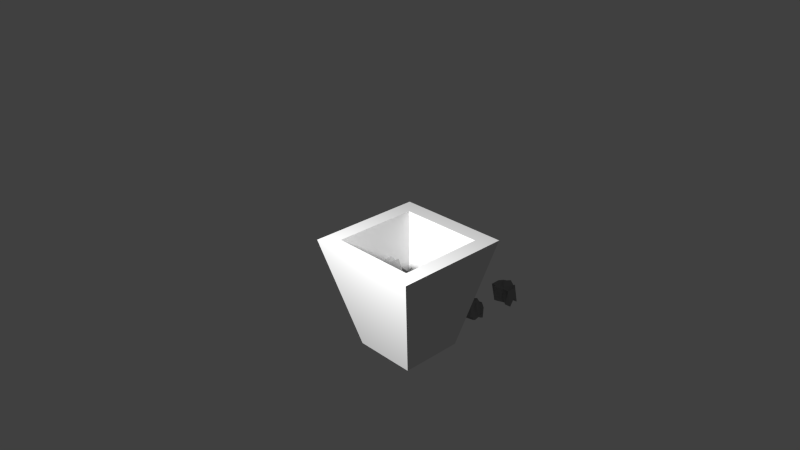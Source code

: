 # Source: corbeille_pleine.blend  (saved by Blender 2.68.0; exported with 4.5.12 LTS)
import bpy
from mathutils import Matrix  # noqa: F401  (used for matrix-valued properties, if any)

bpy.ops.wm.read_factory_settings(use_empty=True)
scene = bpy.context.scene
scene.name = 'Scene'

# ---- collections
col_collection_1 = bpy.data.collections.new('Collection 1'); scene.collection.children.link(col_collection_1)

# ---- materials (node trees are filled in below, after node groups)
mat_material_002 = bpy.data.materials.new('Material.002')
mat_material_002.alpha_threshold = 0.0
mat_material_002.use_transparent_shadow = False
mat_material_002.diffuse_color = (0.3032, 0.3032, 0.3032, 1.0)
mat_material_002.roughness = 0.5
mat_material_002.line_color = (0.0, 0.0, 0.0, 1.0)
mat_material_001 = bpy.data.materials.new('Material.001')
mat_material_001.alpha_threshold = 0.0
mat_material_001.use_transparent_shadow = False
mat_material_001.roughness = 0.5
mat_material_001.line_color = (0.0, 0.0, 0.0, 1.0)

# ---- material node trees

# ---- world
world_world = bpy.data.worlds.new('World'); scene.world = world_world
world_world.color = (0.05088, 0.05088, 0.05088)
world_world.use_sun_shadow = False
world_world.sun_shadow_jitter_overblur = 0.0
world_world.cycles.sampling_method = 'MANUAL'
world_world.cycles.sample_map_resolution = 256

# ---- cameras
cam_camera = bpy.data.cameras.new('Camera')
cam_camera.clip_end = 100.0
cam_camera.lens = 35.0
cam_camera.sensor_width = 32.0
cam_camera.sensor_height = 18.0
cam_camera.ortho_scale = 7.314
cam_camera.dof.focus_distance = 0.0
cam_camera.dof.aperture_fstop = 128.0

# ---- lights
light_lamp = bpy.data.lights.new('Lamp', 'POINT')
light_lamp.transmission_factor = 0.0
light_lamp.cutoff_distance = 30.0
light_lamp.energy = 100.0
light_lamp.shadow_buffer_clip_start = 1.001
light_lamp.shadow_soft_size = 0.1
light_lamp.shadow_maximum_resolution = 0.006
light_lamp.use_absolute_resolution = True
light_lamp.cycles.use_multiple_importance_sampling = False

# ---- meshes
me_cube_013 = bpy.data.meshes.new('Cube.013')
me_cube_013.from_pydata([(0.03668, 0.2352, 0.03202), (-0.008541, 0.261, 0.06968), (-0.01738, 0.3066, 0.05865), (0.003985, 0.2753, 0.0158), (0.07798, 0.247, 0.03995), (0.06121, 0.258, 0.08988), (0.06348, 0.3111, 0.06362), (0.07297, 0.2998, 0.02625), (0.05773, 0.3039, 0.06691), (-0.005386, 0.2862, 0.05485), (0.07781, 0.2804, 0.02099), (0.04299, 0.2695, 0.02413), (-0.01162, 0.2731, 0.06643), (0.0822, 0.2435, 0.02594), (0.06416, 0.276, 0.0836), (0.03789, 0.2489, 0.0152), (0.07101, 0.2447, 0.07409), (0.01921, 0.2532, 0.05429), (0.06785, 0.317, 0.04059), (0.006906, 0.3018, 0.04811), (-0.00831, 0.2879, 0.03118), (0.06302, 0.3036, 0.03946), (0.07027, 0.2616, 0.06626), (-0.006661, 0.2501, 0.04868), (0.005772, 0.2284, 0.03405), (0.07749, 0.3024, 0.00801), (0.01068, 0.2772, 0.02954), (0.07826, 0.2847, 0.01618), (0.07991, 0.247, 0.03368), (0.007254, 0.2476, 0.02739), (0.08064, 0.2301, 0.04151), (-0.002985, 0.2959, 0.01259), (-0.001104, 0.2737, 0.05315), (0.08165, 0.2559, 0.02018), (0.06088, 0.2875, 0.09038), (0.01976, 0.261, 0.02171), (-0.007204, 0.2626, 0.04292), (0.07608, 0.2685, 0.06899), (0.008259, 0.2619, 0.02374), (0.07414, 0.2713, 0.03834), (-0.2053, 0.5052, 0.03945), (-0.1959, 0.5603, 0.007844), (-0.1496, 0.571, 0.00346), (-0.1608, 0.5153, 0.01012), (-0.1996, 0.506, 0.08273), (-0.2099, 0.5587, 0.07915), (-0.1508, 0.5561, 0.08321), (-0.1457, 0.5162, 0.0825), (-0.1585, 0.5576, 0.07735), (-0.167, 0.5564, 0.01125), (-0.1613, 0.5026, 0.08321), (-0.1711, 0.5102, 0.04874), (-0.1835, 0.563, 0.005895), (-0.1971, 0.4912, 0.08321), (-0.1911, 0.5596, 0.08321), (-0.1859, 0.4955, 0.03888), (-0.2157, 0.537, 0.08321), (-0.1977, 0.5364, 0.03009), (-0.1359, 0.537, 0.08321), (-0.1505, 0.5535, 0.02388), (-0.1554, 0.537, 0.00346), (-0.1475, 0.5319, 0.07635), (-0.1971, 0.537, 0.08321), (-0.1971, 0.537, 0.00346), (-0.2111, 0.5123, 0.009093), (-0.1359, 0.5, 0.08321), (-0.1651, 0.5264, 0.01988), (-0.1554, 0.5, 0.08321), (-0.1971, 0.5, 0.08321), (-0.191, 0.5137, 0.01183), (-0.2157, 0.5, 0.08321), (-0.1406, 0.5224, 0.00565), (-0.1778, 0.5488, 0.0132), (-0.1833, 0.4912, 0.08321), (-0.1833, 0.571, 0.08321), (-0.1769, 0.5107, 0.02457), (-0.1833, 0.537, 0.00346), (-0.1922, 0.5406, 0.0904), (-0.1765, 0.5159, 0.01406), (-0.1768, 0.5153, 0.08218), (0.03223, 0.4177, 0.03945), (0.04154, 0.4728, 0.007844), (0.08784, 0.4835, 0.00346), (0.07667, 0.4278, 0.01012), (0.03787, 0.4185, 0.08273), (0.02759, 0.4712, 0.07915), (0.08665, 0.4686, 0.08321), (0.09175, 0.4287, 0.0825), (0.07894, 0.4701, 0.07735), (0.07051, 0.4689, 0.01125), (0.07614, 0.4151, 0.08321), (0.06639, 0.4227, 0.04874), (0.05399, 0.4755, 0.005895), (0.04043, 0.4037, 0.08321), (0.04639, 0.4721, 0.08321), (0.05161, 0.408, 0.03888), (0.0218, 0.4495, 0.08321), (0.03981, 0.4489, 0.03009), (0.1015, 0.4495, 0.08321), (0.08702, 0.466, 0.02388), (0.0821, 0.4495, 0.00346), (0.09002, 0.4445, 0.07635), (0.04043, 0.4495, 0.08321), (0.04043, 0.4495, 0.00346), (0.02638, 0.4248, 0.009093), (0.1015, 0.4125, 0.08321), (0.07237, 0.4389, 0.01988), (0.0821, 0.4125, 0.08321), (0.04043, 0.4125, 0.08321), (0.04653, 0.4262, 0.01183), (0.0218, 0.4125, 0.08321), (0.09692, 0.4349, 0.00565), (0.05968, 0.4614, 0.0132), (0.05416, 0.4037, 0.08321), (0.05416, 0.4835, 0.08321), (0.06054, 0.4232, 0.02457), (0.05416, 0.4495, 0.00346), (0.04526, 0.4531, 0.0904), (0.06102, 0.4284, 0.01406), (0.06073, 0.4278, 0.08218), (-0.1184, -0.009617, 0.248), (-0.113, 0.05431, 0.2514), (-0.07183, 0.06992, 0.2329), (-0.0896, 0.01955, 0.2125), (-0.09477, -0.03293, 0.2764), (-0.09524, 0.01122, 0.3072), (-0.04181, 0.01236, 0.2816), (-0.04527, -0.01933, 0.2571), (-0.05082, 0.0162, 0.2818), (-0.08664, 0.05195, 0.2384), (-0.06139, -0.03234, 0.2574), (-0.08324, -0.00754, 0.2417), (-0.1023, 0.05883, 0.2458), (-0.09516, -0.04507, 0.2675), (-0.07673, 0.01138, 0.3019), (-0.1033, -0.01539, 0.2335), (-0.1028, -0.009389, 0.3009), (-0.1096, 0.02198, 0.2549), (-0.03231, -0.001798, 0.2644), (-0.06723, 0.04396, 0.2382), (-0.08345, 0.04162, 0.2171), (-0.04639, -0.003157, 0.2621), (-0.08634, -0.007615, 0.2924), (-0.1203, 0.03765, 0.2362), (-0.1351, 0.01289, 0.2332), (-0.03944, -0.03206, 0.2443), (-0.08711, 0.02269, 0.2274), (-0.05663, -0.03392, 0.2532), (-0.09347, -0.03788, 0.2723), (-0.1158, 0.01437, 0.2266), (-0.1099, -0.03966, 0.2808), (-0.07222, 0.02985, 0.204), (-0.09685, 0.04362, 0.2407), (-0.08303, -0.04376, 0.2613), (-0.06767, 0.02145, 0.3045), (-0.09859, 0.006057, 0.2276), (-0.1082, 0.03896, 0.2299), (-0.07832, -0.008297, 0.2972), (-0.1016, 0.01629, 0.2228), (-0.07302, -0.0229, 0.2706), (-0.02337, -0.02786, 0.2104), (0.02978, -0.06124, 0.1966), (0.02254, -0.1083, 0.1988), (-0.02441, -0.07742, 0.1884), (-0.0351, -0.02583, 0.2524), (0.01671, -0.03544, 0.2633), (-0.009329, -0.08816, 0.2707), (-0.04665, -0.07903, 0.2589), (-0.003606, -0.08262, 0.2649), (0.01437, -0.08595, 0.2009), (-0.05295, -0.05978, 0.2546), (-0.03425, -0.05944, 0.2231), (0.0279, -0.07399, 0.1965), (-0.0494, -0.02292, 0.2488), (0.009246, -0.05232, 0.2688), (-0.03934, -0.0424, 0.2084), (-0.0014, -0.0218, 0.2606), (0.003832, -0.04741, 0.2109), (-0.03204, -0.0952, 0.2663), (0.002393, -0.09792, 0.2133), (-0.005524, -0.09118, 0.1887), (-0.0305, -0.08401, 0.2574), (-0.008559, -0.03895, 0.2619), (0.01049, -0.05283, 0.1857), (-0.007515, -0.03025, 0.183), (-0.06505, -0.08225, 0.2556), (-0.01517, -0.07565, 0.2006), (-0.05758, -0.06435, 0.2543), (-0.04157, -0.026, 0.2513), (-0.0147, -0.04881, 0.1874), (-0.03441, -0.008846, 0.2499), (-0.02475, -0.09934, 0.1877), (0.0113, -0.07299, 0.1998), (-0.05468, -0.03555, 0.2497), (0.01644, -0.06346, 0.2726), (-0.02576, -0.05845, 0.1998), (0.005213, -0.06546, 0.1867), (-0.008923, -0.0434, 0.2701), (-0.01883, -0.06253, 0.1912), (-0.03553, -0.0502, 0.2561), (0.1101, 0.006863, 0.2048), (0.06532, -0.03839, 0.1963), (0.02143, -0.02231, 0.2058), (0.05896, 0.01815, 0.1909), (0.1208, 0.01655, 0.246), (0.103, -0.03279, 0.2581), (0.05815, 0.002627, 0.2737), (0.07249, 0.03788, 0.2608), (0.06154, -0.003856, 0.2672), (0.04503, -0.01866, 0.2043), (0.09171, 0.0405, 0.2536), (0.08359, 0.02316, 0.2224), (0.05331, -0.03408, 0.1981), (0.1258, 0.03014, 0.242), (0.08896, -0.02241, 0.2662), (0.09886, 0.02539, 0.2052), (0.1194, -0.01756, 0.2533), (0.08596, -0.01608, 0.2083), (0.05509, 0.02641, 0.2705), (0.03766, -0.005039, 0.2185), (0.04199, 0.002267, 0.1932), (0.06429, 0.02305, 0.2601), (0.1043, -0.007285, 0.2573), (0.07557, -0.02071, 0.1842), (0.1005, -0.007294, 0.1781), (0.07247, 0.05665, 0.2582), (0.06074, 0.008338, 0.2026), (0.08814, 0.04593, 0.254), (0.1217, 0.02296, 0.245), (0.08464, 0.003162, 0.1854), (0.1367, 0.01269, 0.2409), (0.03768, 0.02273, 0.1935), (0.05802, -0.01811, 0.2012), (0.1148, 0.03771, 0.245), (0.07735, -0.02746, 0.2717), (0.07933, 0.01545, 0.1991), (0.06451, -0.01314, 0.1872), (0.1014, -0.006354, 0.2662), (0.07273, 0.009725, 0.1913), (0.09783, 0.02152, 0.2535), (0.04327, 0.05466, 0.2001), (-0.02015, 0.06012, 0.1914), (-0.03648, 0.103, 0.2043), (0.01879, 0.1019, 0.1898), (0.0572, 0.04946, 0.2411), (0.008033, 0.03006, 0.2513), (0.005731, 0.08572, 0.2714), (0.04196, 0.09867, 0.2599), (0.003049, 0.0795, 0.2644), (-0.01838, 0.0876, 0.2018), (0.0565, 0.08638, 0.2517), (0.03831, 0.08389, 0.2201), (-0.02468, 0.07187, 0.1941), (0.07086, 0.05472, 0.2377), (0.00673, 0.04678, 0.2607), (0.05005, 0.07515, 0.2022), (0.03026, 0.0279, 0.2465), (0.01011, 0.05789, 0.2036), (0.02187, 0.1037, 0.2699), (-0.01292, 0.1008, 0.2171), (-0.004328, 0.1043, 0.1921), (0.02537, 0.09537, 0.2587), (0.0283, 0.04561, 0.2519), (5.599e-05, 0.06476, 0.1799), (0.02651, 0.05498, 0.1731), (0.05626, 0.111, 0.2584), (0.01237, 0.09327, 0.2008), (0.05831, 0.09256, 0.2527), (0.06269, 0.05298, 0.2404), (0.02409, 0.0732, 0.1819), (0.06465, 0.03527, 0.2349), (0.008442, 0.1208, 0.1939), (-0.009505, 0.07836, 0.198), (0.06941, 0.06777, 0.2417), (-0.00469, 0.05189, 0.2665), (0.02988, 0.08404, 0.1967), (-0.001388, 0.0778, 0.1839), (0.02699, 0.04775, 0.261), (0.02131, 0.08599, 0.1889), (0.04602, 0.06948, 0.2502), (-0.03388, 0.03827, 0.1188), (-0.0973, 0.04373, 0.1101), (-0.1136, 0.08665, 0.123), (-0.05836, 0.08553, 0.1084), (-0.01995, 0.03307, 0.1598), (-0.06912, 0.01366, 0.1699), (-0.07142, 0.06933, 0.1901), (-0.03519, 0.08228, 0.1786), (-0.0741, 0.06311, 0.183), (-0.09553, 0.07121, 0.1205), (-0.02065, 0.06998, 0.1704), (-0.03884, 0.0675, 0.1387), (-0.1018, 0.05548, 0.1128), (-0.006292, 0.03833, 0.1564), (-0.07042, 0.03039, 0.1794), (-0.02709, 0.05875, 0.1209), (-0.04689, 0.01151, 0.1651), (-0.06704, 0.0415, 0.1222), (-0.05528, 0.08728, 0.1886), (-0.09007, 0.08445, 0.1358), (-0.08148, 0.08795, 0.1108), (-0.05178, 0.07898, 0.1774), (-0.04885, 0.02921, 0.1706), (-0.07709, 0.04837, 0.09854), (-0.05064, 0.03859, 0.09181), (-0.02089, 0.09465, 0.1771), (-0.06478, 0.07688, 0.1195), (-0.01884, 0.07617, 0.1713), (-0.01446, 0.03658, 0.1591), (-0.05306, 0.05681, 0.1006), (-0.0125, 0.01888, 0.1536), (-0.06871, 0.1044, 0.1126), (-0.08665, 0.06196, 0.1167), (-0.007736, 0.05137, 0.1604), (-0.08184, 0.0355, 0.1852), (-0.04727, 0.06765, 0.1153), (-0.07854, 0.06141, 0.1026), (-0.05016, 0.03136, 0.1797), (-0.05584, 0.0696, 0.1076), (-0.03112, 0.05308, 0.1689), (-0.0436, -0.03418, 0.1239), (-0.03428, 0.02097, 0.09232), (0.01202, 0.03163, 0.08794), (0.0008465, -0.02405, 0.0946), (-0.03795, -0.03331, 0.1672), (-0.04824, 0.0194, 0.1636), (0.01082, 0.01673, 0.1677), (0.01593, -0.0231, 0.167), (0.003115, 0.01826, 0.1618), (-0.005316, 0.01708, 0.09573), (0.0003113, -0.03671, 0.1677), (-0.00944, -0.02917, 0.1332), (-0.02184, 0.0237, 0.09038), (-0.03539, -0.04812, 0.1677), (-0.02943, 0.02022, 0.1677), (-0.02422, -0.04389, 0.1234), (-0.05403, -0.002317, 0.1677), (-0.03602, -0.002916, 0.1146), (0.02572, -0.002317, 0.1677), (0.0112, 0.01415, 0.1084), (0.006274, -0.002317, 0.08794), (0.01419, -0.007392, 0.1608), (-0.03539, -0.002317, 0.1677), (-0.03539, -0.002317, 0.08794), (-0.04945, -0.02705, 0.09357), (0.02572, -0.03933, 0.1677), (-0.003457, -0.01293, 0.1044), (0.006274, -0.03933, 0.1677), (-0.03539, -0.03933, 0.1677), (-0.02929, -0.02569, 0.09631), (-0.05403, -0.03933, 0.1677), (0.0211, -0.0169, 0.09013), (-0.01614, 0.009504, 0.09768), (-0.02167, -0.04812, 0.1677), (-0.02167, 0.03163, 0.1677), (-0.01528, -0.02864, 0.109), (-0.02167, -0.002317, 0.08794), (-0.03057, 0.001281, 0.1749), (-0.0148, -0.02348, 0.09854), (-0.01509, -0.02408, 0.1667), (0.02147, 0.01413, 0.1003), (0.03078, 0.06928, 0.06867), (0.07708, 0.07993, 0.06429), (0.06591, 0.02426, 0.07094), (0.02711, 0.015, 0.1436), (0.01683, 0.0677, 0.14), (0.07589, 0.06504, 0.144), (0.08099, 0.0252, 0.1433), (0.06818, 0.06657, 0.1382), (0.05975, 0.06539, 0.07208), (0.06538, 0.0116, 0.144), (0.05562, 0.01914, 0.1096), (0.04323, 0.072, 0.06673), (0.02967, 0.0001887, 0.144), (0.03563, 0.06852, 0.144), (0.04085, 0.004417, 0.09971), (0.01104, 0.04599, 0.144), (0.02905, 0.04539, 0.09092), (0.09078, 0.04599, 0.144), (0.07626, 0.06246, 0.08471), (0.07134, 0.04599, 0.06429), (0.07926, 0.04091, 0.1372), (0.02967, 0.04599, 0.144), (0.02967, 0.04599, 0.06429), (0.01562, 0.02126, 0.06992), (0.09078, 0.008977, 0.144), (0.06161, 0.03538, 0.08071), (0.07134, 0.008977, 0.144), (0.02967, 0.008977, 0.144), (0.03577, 0.02262, 0.07265), (0.01104, 0.008977, 0.144), (0.08616, 0.0314, 0.06648), (0.04892, 0.05781, 0.07403), (0.0434, 0.0001887, 0.144), (0.0434, 0.07993, 0.144), (0.04978, 0.01967, 0.0854), (0.0434, 0.04599, 0.06429), (0.0345, 0.04959, 0.1512), (0.05026, 0.02482, 0.07489), (0.04997, 0.02422, 0.143), (-0.07176, -0.08469, 0.08303), (-0.06244, -0.02954, 0.05142), (-0.01614, -0.01889, 0.04704), (-0.02731, -0.07456, 0.05369), (-0.06611, -0.08382, 0.1263), (-0.07639, -0.03112, 0.1227), (-0.01733, -0.03378, 0.1268), (-0.01223, -0.07362, 0.1261), (-0.02504, -0.03225, 0.1209), (-0.03347, -0.03343, 0.05483), (-0.02785, -0.08722, 0.1268), (-0.0376, -0.07968, 0.09232), (-0.04999, -0.02682, 0.04947), (-0.06355, -0.09863, 0.1268), (-0.05759, -0.0303, 0.1268), (-0.05237, -0.0944, 0.08246), (-0.08218, -0.05283, 0.1268), (-0.06417, -0.05343, 0.07367), (-0.002438, -0.05283, 0.1268), (-0.01696, -0.03636, 0.06746), (-0.02188, -0.05283, 0.04704), (-0.01396, -0.05791, 0.1199), (-0.06355, -0.05283, 0.1268), (-0.06355, -0.05283, 0.04704), (-0.0776, -0.07757, 0.05267), (-0.002438, -0.08984, 0.1268), (-0.03161, -0.06345, 0.06346), (-0.02188, -0.08984, 0.1268), (-0.06355, -0.08984, 0.1268), (-0.05745, -0.0762, 0.0554), (-0.08218, -0.08984, 0.1268), (-0.007058, -0.06742, 0.04923), (-0.0443, -0.04101, 0.05678), (-0.04983, -0.09863, 0.1268), (-0.04983, -0.01889, 0.1268), (-0.04344, -0.07916, 0.06814), (-0.04983, -0.05283, 0.04704), (-0.05872, -0.04923, 0.134), (-0.04296, -0.074, 0.05763), (-0.04325, -0.0746, 0.1258), (-0.05205, 0.0161, 0.09741), (-0.04273, 0.07125, 0.0658), (0.003569, 0.08191, 0.06141), (-0.007602, 0.02623, 0.06807), (-0.0464, 0.01697, 0.1407), (-0.05668, 0.06968, 0.1371), (0.002376, 0.06701, 0.1412), (0.007477, 0.02717, 0.1405), (-0.005333, 0.06854, 0.1353), (-0.01376, 0.06736, 0.06921), (-0.008137, 0.01357, 0.1412), (-0.01789, 0.02111, 0.1067), (-0.03029, 0.07398, 0.06385), (-0.04384, 0.002162, 0.1412), (-0.03788, 0.0705, 0.1412), (-0.03267, 0.00639, 0.09684), (-0.06248, 0.04796, 0.1412), (-0.04446, 0.04736, 0.08804), (0.01727, 0.04796, 0.1412), (0.00275, 0.06443, 0.08184), (-0.002175, 0.04796, 0.06141), (0.005745, 0.04289, 0.1343), (-0.04384, 0.04796, 0.1412), (-0.04384, 0.04796, 0.06141), (-0.0579, 0.02323, 0.06705), (0.01727, 0.01095, 0.1412), (-0.01191, 0.03735, 0.07784), (-0.002175, 0.01095, 0.1412), (-0.04384, 0.01095, 0.1412), (-0.03774, 0.02459, 0.06978), (-0.06248, 0.01095, 0.1412), (0.01265, 0.03337, 0.0636), (-0.02459, 0.05978, 0.07116), (-0.03012, 0.002162, 0.1412), (-0.03012, 0.08191, 0.1412), (-0.02373, 0.02164, 0.08252), (-0.03012, 0.04796, 0.06141), (-0.03902, 0.05156, 0.1484), (-0.02325, 0.0268, 0.07201), (-0.02354, 0.02619, 0.1401), (0.02018, -0.06603, 0.07134), (0.0295, -0.01088, 0.03973), (0.0758, -0.0002252, 0.03535), (0.06463, -0.0559, 0.042), (0.02583, -0.06516, 0.1146), (0.01554, -0.01245, 0.111), (0.0746, -0.01512, 0.1151), (0.07971, -0.05496, 0.1144), (0.06689, -0.01359, 0.1092), (0.05846, -0.01477, 0.04314), (0.06409, -0.06856, 0.1151), (0.05434, -0.06102, 0.08063), (0.04194, -0.008156, 0.03778), (0.02839, -0.07997, 0.1151), (0.03435, -0.01164, 0.1151), (0.03956, -0.07574, 0.07077), (0.009753, -0.03417, 0.1151), (0.02776, -0.03477, 0.06198), (0.0895, -0.03417, 0.1151), (0.07498, -0.0177, 0.05577), (0.07005, -0.03417, 0.03535), (0.07797, -0.03925, 0.1082), (0.02839, -0.03417, 0.1151), (0.02839, -0.03417, 0.03535), (0.01433, -0.0589, 0.04098), (0.0895, -0.07118, 0.1151), (0.06032, -0.04478, 0.05177), (0.07005, -0.07118, 0.1151), (0.02839, -0.07118, 0.1151), (0.03449, -0.05754, 0.04371), (0.009753, -0.07118, 0.1151), (0.08488, -0.04876, 0.03754), (0.04764, -0.02235, 0.04509), (0.04211, -0.07997, 0.1151), (0.04211, -0.0002252, 0.1151), (0.0485, -0.06049, 0.05646), (0.04211, -0.03417, 0.03535), (0.03321, -0.03057, 0.1223), (0.04898, -0.05534, 0.04594), (0.04869, -0.05594, 0.1141), (-0.1149, -0.1149, 0.0), (-0.1149, 0.1149, 0.0), (0.1149, 0.1149, 0.0), (0.1149, -0.1149, 0.0), (-0.2131, -0.2131, 0.4096), (-0.2131, 0.2131, 0.4096), (0.2131, 0.2131, 0.4096), (0.2131, -0.2131, 0.4096), (-0.1569, -0.1569, 0.4096), (-0.1569, 0.1569, 0.4096), (0.1569, 0.1569, 0.4096), (0.1569, -0.1569, 0.4096), (-0.09137, -0.09137, 0.0212), (-0.09137, 0.09137, 0.0212), (0.09137, 0.09137, 0.0212), (0.09137, -0.09137, 0.0212), (-0.1149, -0.1149, 0.0), (-0.1149, 0.1149, 0.0), (0.1149, 0.1149, 0.0), (0.1149, -0.1149, 0.0)], [], [(16, 5, 1, 17), (8, 6, 2, 9), (25, 7, 3, 31), (13, 4, 0, 15), (20, 9, 2, 19), (22, 14, 5, 16), (34, 8, 9, 32), (7, 10, 11, 3), (36, 32, 9, 20), (18, 6, 8, 21), (33, 13, 15, 35), (37, 34, 14, 22), (5, 14, 12, 1), (17, 1, 12, 23), (30, 16, 17, 24), (6, 18, 19, 2), (26, 20, 19, 31), (28, 22, 16, 30), (38, 36, 20, 26), (25, 18, 21, 27), (39, 37, 22, 28), (24, 17, 23, 29), (18, 25, 31, 19), (4, 30, 24, 0), (11, 26, 31, 3), (13, 28, 30, 4), (35, 38, 26, 11), (7, 25, 27, 10), (33, 39, 28, 13), (0, 24, 29, 15), (14, 34, 32, 12), (23, 12, 32, 36), (10, 33, 35, 11), (21, 8, 34, 37), (29, 23, 36, 38), (27, 21, 37, 39), (15, 29, 38, 35), (10, 27, 39, 33), (56, 45, 41, 57), (48, 46, 42, 49), (65, 47, 43, 71), (53, 44, 40, 55), (60, 49, 42, 59), (62, 54, 45, 56), (74, 48, 49, 72), (47, 50, 51, 43), (76, 72, 49, 60), (58, 46, 48, 61), (73, 53, 55, 75), (77, 74, 54, 62), (45, 54, 52, 41), (57, 41, 52, 63), (70, 56, 57, 64), (46, 58, 59, 42), (66, 60, 59, 71), (68, 62, 56, 70), (78, 76, 60, 66), (65, 58, 61, 67), (79, 77, 62, 68), (64, 57, 63, 69), (58, 65, 71, 59), (44, 70, 64, 40), (51, 66, 71, 43), (53, 68, 70, 44), (75, 78, 66, 51), (47, 65, 67, 50), (73, 79, 68, 53), (40, 64, 69, 55), (54, 74, 72, 52), (63, 52, 72, 76), (50, 73, 75, 51), (61, 48, 74, 77), (69, 63, 76, 78), (67, 61, 77, 79), (55, 69, 78, 75), (50, 67, 79, 73), (96, 85, 81, 97), (88, 86, 82, 89), (105, 87, 83, 111), (93, 84, 80, 95), (100, 89, 82, 99), (102, 94, 85, 96), (114, 88, 89, 112), (87, 90, 91, 83), (116, 112, 89, 100), (98, 86, 88, 101), (113, 93, 95, 115), (117, 114, 94, 102), (85, 94, 92, 81), (97, 81, 92, 103), (110, 96, 97, 104), (86, 98, 99, 82), (106, 100, 99, 111), (108, 102, 96, 110), (118, 116, 100, 106), (105, 98, 101, 107), (119, 117, 102, 108), (104, 97, 103, 109), (98, 105, 111, 99), (84, 110, 104, 80), (91, 106, 111, 83), (93, 108, 110, 84), (115, 118, 106, 91), (87, 105, 107, 90), (113, 119, 108, 93), (80, 104, 109, 95), (94, 114, 112, 92), (103, 92, 112, 116), (90, 113, 115, 91), (101, 88, 114, 117), (109, 103, 116, 118), (107, 101, 117, 119), (95, 109, 118, 115), (90, 107, 119, 113), (136, 125, 121, 137), (128, 126, 122, 129), (145, 127, 123, 151), (133, 124, 120, 135), (140, 129, 122, 139), (142, 134, 125, 136), (154, 128, 129, 152), (127, 130, 131, 123), (156, 152, 129, 140), (138, 126, 128, 141), (153, 133, 135, 155), (157, 154, 134, 142), (125, 134, 132, 121), (137, 121, 132, 143), (150, 136, 137, 144), (126, 138, 139, 122), (146, 140, 139, 151), (148, 142, 136, 150), (158, 156, 140, 146), (145, 138, 141, 147), (159, 157, 142, 148), (144, 137, 143, 149), (138, 145, 151, 139), (124, 150, 144, 120), (131, 146, 151, 123), (133, 148, 150, 124), (155, 158, 146, 131), (127, 145, 147, 130), (153, 159, 148, 133), (120, 144, 149, 135), (134, 154, 152, 132), (143, 132, 152, 156), (130, 153, 155, 131), (141, 128, 154, 157), (149, 143, 156, 158), (147, 141, 157, 159), (135, 149, 158, 155), (130, 147, 159, 153), (176, 165, 161, 177), (168, 166, 162, 169), (185, 167, 163, 191), (173, 164, 160, 175), (180, 169, 162, 179), (182, 174, 165, 176), (194, 168, 169, 192), (167, 170, 171, 163), (196, 192, 169, 180), (178, 166, 168, 181), (193, 173, 175, 195), (197, 194, 174, 182), (165, 174, 172, 161), (177, 161, 172, 183), (190, 176, 177, 184), (166, 178, 179, 162), (186, 180, 179, 191), (188, 182, 176, 190), (198, 196, 180, 186), (185, 178, 181, 187), (199, 197, 182, 188), (184, 177, 183, 189), (178, 185, 191, 179), (164, 190, 184, 160), (171, 186, 191, 163), (173, 188, 190, 164), (195, 198, 186, 171), (167, 185, 187, 170), (193, 199, 188, 173), (160, 184, 189, 175), (174, 194, 192, 172), (183, 172, 192, 196), (170, 193, 195, 171), (181, 168, 194, 197), (189, 183, 196, 198), (187, 181, 197, 199), (175, 189, 198, 195), (170, 187, 199, 193), (216, 205, 201, 217), (208, 206, 202, 209), (225, 207, 203, 231), (213, 204, 200, 215), (220, 209, 202, 219), (222, 214, 205, 216), (234, 208, 209, 232), (207, 210, 211, 203), (236, 232, 209, 220), (218, 206, 208, 221), (233, 213, 215, 235), (237, 234, 214, 222), (205, 214, 212, 201), (217, 201, 212, 223), (230, 216, 217, 224), (206, 218, 219, 202), (226, 220, 219, 231), (228, 222, 216, 230), (238, 236, 220, 226), (225, 218, 221, 227), (239, 237, 222, 228), (224, 217, 223, 229), (218, 225, 231, 219), (204, 230, 224, 200), (211, 226, 231, 203), (213, 228, 230, 204), (235, 238, 226, 211), (207, 225, 227, 210), (233, 239, 228, 213), (200, 224, 229, 215), (214, 234, 232, 212), (223, 212, 232, 236), (210, 233, 235, 211), (221, 208, 234, 237), (229, 223, 236, 238), (227, 221, 237, 239), (215, 229, 238, 235), (210, 227, 239, 233), (256, 245, 241, 257), (248, 246, 242, 249), (265, 247, 243, 271), (253, 244, 240, 255), (260, 249, 242, 259), (262, 254, 245, 256), (274, 248, 249, 272), (247, 250, 251, 243), (276, 272, 249, 260), (258, 246, 248, 261), (273, 253, 255, 275), (277, 274, 254, 262), (245, 254, 252, 241), (257, 241, 252, 263), (270, 256, 257, 264), (246, 258, 259, 242), (266, 260, 259, 271), (268, 262, 256, 270), (278, 276, 260, 266), (265, 258, 261, 267), (279, 277, 262, 268), (264, 257, 263, 269), (258, 265, 271, 259), (244, 270, 264, 240), (251, 266, 271, 243), (253, 268, 270, 244), (275, 278, 266, 251), (247, 265, 267, 250), (273, 279, 268, 253), (240, 264, 269, 255), (254, 274, 272, 252), (263, 252, 272, 276), (250, 273, 275, 251), (261, 248, 274, 277), (269, 263, 276, 278), (267, 261, 277, 279), (255, 269, 278, 275), (250, 267, 279, 273), (296, 285, 281, 297), (288, 286, 282, 289), (305, 287, 283, 311), (293, 284, 280, 295), (300, 289, 282, 299), (302, 294, 285, 296), (314, 288, 289, 312), (287, 290, 291, 283), (316, 312, 289, 300), (298, 286, 288, 301), (313, 293, 295, 315), (317, 314, 294, 302), (285, 294, 292, 281), (297, 281, 292, 303), (310, 296, 297, 304), (286, 298, 299, 282), (306, 300, 299, 311), (308, 302, 296, 310), (318, 316, 300, 306), (305, 298, 301, 307), (319, 317, 302, 308), (304, 297, 303, 309), (298, 305, 311, 299), (284, 310, 304, 280), (291, 306, 311, 283), (293, 308, 310, 284), (315, 318, 306, 291), (287, 305, 307, 290), (313, 319, 308, 293), (280, 304, 309, 295), (294, 314, 312, 292), (303, 292, 312, 316), (290, 313, 315, 291), (301, 288, 314, 317), (309, 303, 316, 318), (307, 301, 317, 319), (295, 309, 318, 315), (290, 307, 319, 313), (336, 325, 321, 337), (328, 326, 322, 329), (345, 327, 323, 351), (333, 324, 320, 335), (340, 329, 322, 339), (342, 334, 325, 336), (354, 328, 329, 352), (327, 330, 331, 323), (356, 352, 329, 340), (338, 326, 328, 341), (353, 333, 335, 355), (357, 354, 334, 342), (325, 334, 332, 321), (337, 321, 332, 343), (350, 336, 337, 344), (326, 338, 339, 322), (346, 340, 339, 351), (348, 342, 336, 350), (358, 356, 340, 346), (345, 338, 341, 347), (359, 357, 342, 348), (344, 337, 343, 349), (338, 345, 351, 339), (324, 350, 344, 320), (331, 346, 351, 323), (333, 348, 350, 324), (355, 358, 346, 331), (327, 345, 347, 330), (353, 359, 348, 333), (320, 344, 349, 335), (334, 354, 352, 332), (343, 332, 352, 356), (330, 353, 355, 331), (341, 328, 354, 357), (349, 343, 356, 358), (347, 341, 357, 359), (335, 349, 358, 355), (330, 347, 359, 353), (376, 365, 361, 377), (368, 366, 362, 369), (385, 367, 363, 391), (373, 364, 360, 375), (380, 369, 362, 379), (382, 374, 365, 376), (394, 368, 369, 392), (367, 370, 371, 363), (396, 392, 369, 380), (378, 366, 368, 381), (393, 373, 375, 395), (397, 394, 374, 382), (365, 374, 372, 361), (377, 361, 372, 383), (390, 376, 377, 384), (366, 378, 379, 362), (386, 380, 379, 391), (388, 382, 376, 390), (398, 396, 380, 386), (385, 378, 381, 387), (399, 397, 382, 388), (384, 377, 383, 389), (378, 385, 391, 379), (364, 390, 384, 360), (371, 386, 391, 363), (373, 388, 390, 364), (395, 398, 386, 371), (367, 385, 387, 370), (393, 399, 388, 373), (360, 384, 389, 375), (374, 394, 392, 372), (383, 372, 392, 396), (370, 393, 395, 371), (381, 368, 394, 397), (389, 383, 396, 398), (387, 381, 397, 399), (375, 389, 398, 395), (370, 387, 399, 393), (416, 405, 401, 417), (408, 406, 402, 409), (425, 407, 403, 431), (413, 404, 400, 415), (420, 409, 402, 419), (422, 414, 405, 416), (434, 408, 409, 432), (407, 410, 411, 403), (436, 432, 409, 420), (418, 406, 408, 421), (433, 413, 415, 435), (437, 434, 414, 422), (405, 414, 412, 401), (417, 401, 412, 423), (430, 416, 417, 424), (406, 418, 419, 402), (426, 420, 419, 431), (428, 422, 416, 430), (438, 436, 420, 426), (425, 418, 421, 427), (439, 437, 422, 428), (424, 417, 423, 429), (418, 425, 431, 419), (404, 430, 424, 400), (411, 426, 431, 403), (413, 428, 430, 404), (435, 438, 426, 411), (407, 425, 427, 410), (433, 439, 428, 413), (400, 424, 429, 415), (414, 434, 432, 412), (423, 412, 432, 436), (410, 433, 435, 411), (421, 408, 434, 437), (429, 423, 436, 438), (427, 421, 437, 439), (415, 429, 438, 435), (410, 427, 439, 433), (456, 445, 441, 457), (448, 446, 442, 449), (465, 447, 443, 471), (453, 444, 440, 455), (460, 449, 442, 459), (462, 454, 445, 456), (474, 448, 449, 472), (447, 450, 451, 443), (476, 472, 449, 460), (458, 446, 448, 461), (473, 453, 455, 475), (477, 474, 454, 462), (445, 454, 452, 441), (457, 441, 452, 463), (470, 456, 457, 464), (446, 458, 459, 442), (466, 460, 459, 471), (468, 462, 456, 470), (478, 476, 460, 466), (465, 458, 461, 467), (479, 477, 462, 468), (464, 457, 463, 469), (458, 465, 471, 459), (444, 470, 464, 440), (451, 466, 471, 443), (453, 468, 470, 444), (475, 478, 466, 451), (447, 465, 467, 450), (473, 479, 468, 453), (440, 464, 469, 455), (454, 474, 472, 452), (463, 452, 472, 476), (450, 473, 475, 451), (461, 448, 474, 477), (469, 463, 476, 478), (467, 461, 477, 479), (455, 469, 478, 475), (450, 467, 479, 473), (496, 485, 481, 497), (488, 486, 482, 489), (505, 487, 483, 511), (493, 484, 480, 495), (500, 489, 482, 499), (502, 494, 485, 496), (514, 488, 489, 512), (487, 490, 491, 483), (516, 512, 489, 500), (498, 486, 488, 501), (513, 493, 495, 515), (517, 514, 494, 502), (485, 494, 492, 481), (497, 481, 492, 503), (510, 496, 497, 504), (486, 498, 499, 482), (506, 500, 499, 511), (508, 502, 496, 510), (518, 516, 500, 506), (505, 498, 501, 507), (519, 517, 502, 508), (504, 497, 503, 509), (498, 505, 511, 499), (484, 510, 504, 480), (491, 506, 511, 483), (493, 508, 510, 484), (515, 518, 506, 491), (487, 505, 507, 490), (513, 519, 508, 493), (480, 504, 509, 495), (494, 514, 512, 492), (503, 492, 512, 516), (490, 513, 515, 491), (501, 488, 514, 517), (509, 503, 516, 518), (507, 501, 517, 519), (495, 509, 518, 515), (490, 507, 519, 513), (524, 525, 521, 520), (525, 526, 522, 521), (526, 527, 523, 522), (527, 524, 520, 523), (520, 521, 522, 523), (524, 527, 531, 528), (530, 529, 533, 534), (527, 526, 530, 531), (525, 524, 528, 529), (526, 525, 529, 530), (535, 534, 533, 532), (531, 530, 534, 535), (528, 531, 535, 532), (529, 528, 532, 533), (536, 537, 538, 539)])
me_cube_013.polygons.foreach_set('material_index', [0, 0, 0, 0, 0, 0, 0, 0, 0, 0, 0, 0, 0, 0, 0, 0, 0, 0, 0, 0, 0, 0, 0, 0, 0, 0, 0, 0, 0, 0, 0, 0, 0, 0, 0, 0, 0, 0, 0, 0, 0, 0, 0, 0, 0, 0, 0, 0, 0, 0, 0, 0, 0, 0, 0, 0, 0, 0, 0, 0, 0, 0, 0, 0, 0, 0, 0, 0, 0, 0, 0, 0, 0, 0, 0, 0, 0, 0, 0, 0, 0, 0, 0, 0, 0, 0, 0, 0, 0, 0, 0, 0, 0, 0, 0, 0, 0, 0, 0, 0, 0, 0, 0, 0, 0, 0, 0, 0, 0, 0, 0, 0, 0, 0, 0, 0, 0, 0, 0, 0, 0, 0, 0, 0, 0, 0, 0, 0, 0, 0, 0, 0, 0, 0, 0, 0, 0, 0, 0, 0, 0, 0, 0, 0, 0, 0, 0, 0, 0, 0, 0, 0, 0, 0, 0, 0, 0, 0, 0, 0, 0, 0, 0, 0, 0, 0, 0, 0, 0, 0, 0, 0, 0, 0, 0, 0, 0, 0, 0, 0, 0, 0, 0, 0, 0, 0, 0, 0, 0, 0, 0, 0, 0, 0, 0, 0, 0, 0, 0, 0, 0, 0, 0, 0, 0, 0, 0, 0, 0, 0, 0, 0, 0, 0, 0, 0, 0, 0, 0, 0, 0, 0, 0, 0, 0, 0, 0, 0, 0, 0, 0, 0, 0, 0, 0, 0, 0, 0, 0, 0, 0, 0, 0, 0, 0, 0, 0, 0, 0, 0, 0, 0, 0, 0, 0, 0, 0, 0, 0, 0, 0, 0, 0, 0, 0, 0, 0, 0, 0, 0, 0, 0, 0, 0, 0, 0, 0, 0, 0, 0, 0, 0, 0, 0, 0, 0, 0, 0, 0, 0, 0, 0, 0, 0, 0, 0, 0, 0, 0, 0, 0, 0, 0, 0, 0, 0, 0, 0, 0, 0, 0, 0, 0, 0, 0, 0, 0, 0, 0, 0, 0, 0, 0, 0, 0, 0, 0, 0, 0, 0, 0, 0, 0, 0, 0, 0, 0, 0, 0, 0, 0, 0, 0, 0, 0, 0, 0, 0, 0, 0, 0, 0, 0, 0, 0, 0, 0, 0, 0, 0, 0, 0, 0, 0, 0, 0, 0, 0, 0, 0, 0, 0, 0, 0, 0, 0, 0, 0, 0, 0, 0, 0, 0, 0, 0, 0, 0, 0, 0, 0, 0, 0, 0, 0, 0, 0, 0, 0, 0, 0, 0, 0, 0, 0, 0, 0, 0, 0, 0, 0, 0, 0, 0, 0, 0, 0, 0, 0, 0, 0, 0, 0, 0, 0, 0, 0, 0, 0, 0, 0, 0, 0, 0, 0, 0, 0, 0, 0, 0, 0, 0, 0, 0, 0, 0, 0, 0, 0, 0, 0, 0, 0, 0, 0, 0, 0, 0, 0, 0, 0, 0, 0, 0, 0, 0, 0, 0, 0, 0, 0, 0, 0, 0, 0, 0, 0, 0, 0, 0, 0, 0, 0, 0, 0, 0, 0, 0, 0, 0, 0, 0, 0, 0, 0, 1, 1, 1, 1, 1, 1, 1, 1, 1, 1, 1, 1, 1, 1, 1])
_uv = me_cube_013.uv_layers.new(name='UVMap')
_uv.uv.foreach_set('vector', [0.0, 0.0, 0.0, 0.0, 0.0, 0.0, 0.0, 0.0, 0.0, 0.0, 0.0, 0.0, 0.0, 0.0, 0.0, 0.0, 0.0, 0.0, 0.0, 0.0, 0.0, 0.0, 0.0, 0.0, 0.0, 0.0, 0.0, 0.0, 0.0, 0.0, 0.0, 0.0, 0.0, 0.0, 0.0, 0.0, 0.0, 0.0, 0.0, 0.0, 0.0, 0.0, 0.0, 0.0, 0.0, 0.0, 0.0, 0.0, 0.0, 0.0, 0.0, 0.0, 0.0, 0.0, 0.0, 0.0, 0.0, 0.0, 0.0, 0.0, 0.0, 0.0, 0.0, 0.0, 0.0, 0.0, 0.0, 0.0, 0.0, 0.0, 0.0, 0.0, 0.0, 0.0, 0.0, 0.0, 0.0, 0.0, 0.0, 0.0, 0.0, 0.0, 0.0, 0.0, 0.0, 0.0, 0.0, 0.0, 0.0, 0.0, 0.0, 0.0, 0.0, 0.0, 0.0, 0.0, 0.0, 0.0, 0.0, 0.0, 0.0, 0.0, 0.0, 0.0, 0.0, 0.0, 0.0, 0.0, 0.0, 0.0, 0.0, 0.0, 0.0, 0.0, 0.0, 0.0, 0.0, 0.0, 0.0, 0.0, 0.0, 0.0, 0.0, 0.0, 0.0, 0.0, 0.0, 0.0, 0.0, 0.0, 0.0, 0.0, 0.0, 0.0, 0.0, 0.0, 0.0, 0.0, 0.0, 0.0, 0.0, 0.0, 0.0, 0.0, 0.0, 0.0, 0.0, 0.0, 0.0, 0.0, 0.0, 0.0, 0.0, 0.0, 0.0, 0.0, 0.0, 0.0, 0.0, 0.0, 0.0, 0.0, 0.0, 0.0, 0.0, 0.0, 0.0, 0.0, 0.0, 0.0, 0.0, 0.0, 0.0, 0.0, 0.0, 0.0, 0.0, 0.0, 0.0, 0.0, 0.0, 0.0, 0.0, 0.0, 0.0, 0.0, 0.0, 0.0, 0.0, 0.0, 0.0, 0.0, 0.0, 0.0, 0.0, 0.0, 0.0, 0.0, 0.0, 0.0, 0.0, 0.0, 0.0, 0.0, 0.0, 0.0, 0.0, 0.0, 0.0, 0.0, 0.0, 0.0, 0.0, 0.0, 0.0, 0.0, 0.0, 0.0, 0.0, 0.0, 0.0, 0.0, 0.0, 0.0, 0.0, 0.0, 0.0, 0.0, 0.0, 0.0, 0.0, 0.0, 0.0, 0.0, 0.0, 0.0, 0.0, 0.0, 0.0, 0.0, 0.0, 0.0, 0.0, 0.0, 0.0, 0.0, 0.0, 0.0, 0.0, 0.0, 0.0, 0.0, 0.0, 0.0, 0.0, 0.0, 0.0, 0.0, 0.0, 0.0, 0.0, 0.0, 0.0, 0.0, 0.0, 0.0, 0.0, 0.0, 0.0, 0.0, 0.0, 0.0, 0.0, 0.0, 0.0, 0.0, 0.0, 0.0, 0.0, 0.0, 0.0, 0.0, 0.0, 0.0, 0.0, 0.0, 0.0, 0.0, 0.0, 0.0, 0.0, 0.0, 0.0, 0.0, 0.0, 0.0, 0.0, 0.0, 0.0, 0.0, 0.0, 0.0, 0.0, 0.0, 0.0, 0.0, 0.0, 0.0, 0.0, 0.0, 0.0, 0.0, 0.0, 0.0, 0.0, 0.0, 0.0, 0.0, 0.0, 0.0, 0.0, 0.0, 0.0, 0.0, 0.0, 0.0, 0.0, 0.0, 0.0, 0.0, 0.0, 0.0, 0.0, 0.0, 0.0, 0.0, 0.0, 0.0, 0.0, 0.0, 0.0, 0.0, 0.0, 0.0, 0.0, 0.0, 0.0, 0.0, 0.0, 0.0, 0.0, 0.0, 0.0, 0.0, 0.0, 0.0, 0.0, 0.0, 0.0, 0.0, 0.0, 0.0, 0.0, 0.0, 0.0, 0.0, 0.0, 0.0, 0.0, 0.0, 0.0, 0.0, 0.0, 0.0, 0.0, 0.0, 0.0, 0.0, 0.0, 0.0, 0.0, 0.0, 0.0, 0.0, 0.0, 0.0, 0.0, 0.0, 0.0, 0.0, 0.0, 0.0, 0.0, 0.0, 0.0, 0.0, 0.0, 0.0, 0.0, 0.0, 0.0, 0.0, 0.0, 0.0, 0.0, 0.0, 0.0, 0.0, 0.0, 0.0, 0.0, 0.0, 0.0, 0.0, 0.0, 0.0, 0.0, 0.0, 0.0, 0.0, 0.0, 0.0, 0.0, 0.0, 0.0, 0.0, 0.0, 0.0, 0.0, 0.0, 0.0, 0.0, 0.0, 0.0, 0.0, 0.0, 0.0, 0.0, 0.0, 0.0, 0.0, 0.0, 0.0, 0.0, 0.0, 0.0, 0.0, 0.0, 0.0, 0.0, 0.0, 0.0, 0.0, 0.0, 0.0, 0.0, 0.0, 0.0, 0.0, 0.0, 0.0, 0.0, 0.0, 0.0, 0.0, 0.0, 0.0, 0.0, 0.0, 0.0, 0.0, 0.0, 0.0, 0.0, 0.0, 0.0, 0.0, 0.0, 0.0, 0.0, 0.0, 0.0, 0.0, 0.0, 0.0, 0.0, 0.0, 0.0, 0.0, 0.0, 0.0, 0.0, 0.0, 0.0, 0.0, 0.0, 0.0, 0.0, 0.0, 0.0, 0.0, 0.0, 0.0, 0.0, 0.0, 0.0, 0.0, 0.0, 0.0, 0.0, 0.0, 0.0, 0.0, 0.0, 0.0, 0.0, 0.0, 0.0, 0.0, 0.0, 0.0, 0.0, 0.0, 0.0, 0.0, 0.0, 0.0, 0.0, 0.0, 0.0, 0.0, 0.0, 0.0, 0.0, 0.0, 0.0, 0.0, 0.0, 0.0, 0.0, 0.0, 0.0, 0.0, 0.0, 0.0, 0.0, 0.0, 0.0, 0.0, 0.0, 0.0, 0.0, 0.0, 0.0, 0.0, 0.0, 0.0, 0.0, 0.0, 0.0, 0.0, 0.0, 0.0, 0.0, 0.0, 0.0, 0.0, 0.0, 0.0, 0.0, 0.0, 0.0, 0.0, 0.0, 0.0, 0.0, 0.0, 0.0, 0.0, 0.0, 0.0, 0.0, 0.0, 0.0, 0.0, 0.0, 0.0, 0.0, 0.0, 0.0, 0.0, 0.0, 0.0, 0.0, 0.0, 0.0, 0.0, 0.0, 0.0, 0.0, 0.0, 0.0, 0.0, 0.0, 0.0, 0.0, 0.0, 0.0, 0.0, 0.0, 0.0, 0.0, 0.0, 0.0, 0.0, 0.0, 0.0, 0.0, 0.0, 0.0, 0.0, 0.0, 0.0, 0.0, 0.0, 0.0, 0.0, 0.0, 0.0, 0.0, 0.0, 0.0, 0.0, 0.0, 0.0, 0.0, 0.0, 0.0, 0.0, 0.0, 0.0, 0.0, 0.0, 0.0, 0.0, 0.0, 0.0, 0.0, 0.0, 0.0, 0.0, 0.0, 0.0, 0.0, 0.0, 0.0, 0.0, 0.0, 0.0, 0.0, 0.0, 0.0, 0.0, 0.0, 0.0, 0.0, 0.0, 0.0, 0.0, 0.0, 0.0, 0.0, 0.0, 0.0, 0.0, 0.0, 0.0, 0.0, 0.0, 0.0, 0.0, 0.0, 0.0, 0.0, 0.0, 0.0, 0.0, 0.0, 0.0, 0.0, 0.0, 0.0, 0.0, 0.0, 0.0, 0.0, 0.0, 0.0, 0.0, 0.0, 0.0, 0.0, 0.0, 0.0, 0.0, 0.0, 0.0, 0.0, 0.0, 0.0, 0.0, 0.0, 0.0, 0.0, 0.0, 0.0, 0.0, 0.0, 0.0, 0.0, 0.0, 0.0, 0.0, 0.0, 0.0, 0.0, 0.0, 0.0, 0.0, 0.0, 0.0, 0.0, 0.0, 0.0, 0.0, 0.0, 0.0, 0.0, 0.0, 0.0, 0.0, 0.0, 0.0, 0.0, 0.0, 0.0, 0.0, 0.0, 0.0, 0.0, 0.0, 0.0, 0.0, 0.0, 0.0, 0.0, 0.0, 0.0, 0.0, 0.0, 0.0, 0.0, 0.0, 0.0, 0.0, 0.0, 0.0, 0.0, 0.0, 0.0, 0.0, 0.0, 0.0, 0.0, 0.0, 0.0, 0.0, 0.0, 0.0, 0.0, 0.0, 0.0, 0.0, 0.0, 0.0, 0.0, 0.0, 0.0, 0.0, 0.0, 0.0, 0.0, 0.0, 0.0, 0.0, 0.0, 0.0, 0.0, 0.0, 0.0, 0.0, 0.0, 0.0, 0.0, 0.0, 0.0, 0.0, 0.0, 0.0, 0.0, 0.0, 0.0, 0.0, 0.0, 0.0, 0.0, 0.0, 0.0, 0.0, 0.0, 0.0, 0.0, 0.0, 0.0, 0.0, 0.0, 0.0, 0.0, 0.0, 0.0, 0.0, 0.0, 0.0, 0.0, 0.0, 0.0, 0.0, 0.0, 0.0, 0.0, 0.0, 0.0, 0.0, 0.0, 0.0, 0.0, 0.0, 0.0, 0.0, 0.0, 0.0, 0.0, 0.0, 0.0, 0.0, 0.0, 0.0, 0.0, 0.0, 0.0, 0.0, 0.0, 0.0, 0.0, 0.0, 0.0, 0.0, 0.0, 0.0, 0.0, 0.0, 0.0, 0.0, 0.0, 0.0, 0.0, 0.0, 0.0, 0.0, 0.0, 0.0, 0.0, 0.0, 0.0, 0.0, 0.0, 0.0, 0.0, 0.0, 0.0, 0.0, 0.0, 0.0, 0.0, 0.0, 0.0, 0.0, 0.0, 0.0, 0.0, 0.0, 0.0, 0.0, 0.0, 0.0, 0.0, 0.0, 0.0, 0.0, 0.0, 0.0, 0.0, 0.0, 0.0, 0.0, 0.0, 0.0, 0.0, 0.0, 0.0, 0.0, 0.0, 0.0, 0.0, 0.0, 0.0, 0.0, 0.0, 0.0, 0.0, 0.0, 0.0, 0.0, 0.0, 0.0, 0.0, 0.0, 0.0, 0.0, 0.0, 0.0, 0.0, 0.0, 0.0, 0.0, 0.0, 0.0, 0.0, 0.0, 0.0, 0.0, 0.0, 0.0, 0.0, 0.0, 0.0, 0.0, 0.0, 0.0, 0.0, 0.0, 0.0, 0.0, 0.0, 0.0, 0.0, 0.0, 0.0, 0.0, 0.0, 0.0, 0.0, 0.0, 0.0, 0.0, 0.0, 0.0, 0.0, 0.0, 0.0, 0.0, 0.0, 0.0, 0.0, 0.0, 0.0, 0.0, 0.0, 0.0, 0.0, 0.0, 0.0, 0.0, 0.0, 0.0, 0.0, 0.0, 0.0, 0.0, 0.0, 0.0, 0.0, 0.0, 0.0, 0.0, 0.0, 0.0, 0.0, 0.0, 0.0, 0.0, 0.0, 0.0, 0.0, 0.0, 0.0, 0.0, 0.0, 0.0, 0.0, 0.0, 0.0, 0.0, 0.0, 0.0, 0.0, 0.0, 0.0, 0.0, 0.0, 0.0, 0.0, 0.0, 0.0, 0.0, 0.0, 0.0, 0.0, 0.0, 0.0, 0.0, 0.0, 0.0, 0.0, 0.0, 0.0, 0.0, 0.0, 0.0, 0.0, 0.0, 0.0, 0.0, 0.0, 0.0, 0.0, 0.0, 0.0, 0.0, 0.0, 0.0, 0.0, 0.0, 0.0, 0.0, 0.0, 0.0, 0.0, 0.0, 0.0, 0.0, 0.0, 0.0, 0.0, 0.0, 0.0, 0.0, 0.0, 0.0, 0.0, 0.0, 0.0, 0.0, 0.0, 0.0, 0.0, 0.0, 0.0, 0.0, 0.0, 0.0, 0.0, 0.0, 0.0, 0.0, 0.0, 0.0, 0.0, 0.0, 0.0, 0.0, 0.0, 0.0, 0.0, 0.0, 0.0, 0.0, 0.0, 0.0, 0.0, 0.0, 0.0, 0.0, 0.0, 0.0, 0.0, 0.0, 0.0, 0.0, 0.0, 0.0, 0.0, 0.0, 0.0, 0.0, 0.0, 0.0, 0.0, 0.0, 0.0, 0.0, 0.0, 0.0, 0.0, 0.0, 0.0, 0.0, 0.0, 0.0, 0.0, 0.0, 0.0, 0.0, 0.0, 0.0, 0.0, 0.0, 0.0, 0.0, 0.0, 0.0, 0.0, 0.0, 0.0, 0.0, 0.0, 0.0, 0.0, 0.0, 0.0, 0.0, 0.0, 0.0, 0.0, 0.0, 0.0, 0.0, 0.0, 0.0, 0.0, 0.0, 0.0, 0.0, 0.0, 0.0, 0.0, 0.0, 0.0, 0.0, 0.0, 0.0, 0.0, 0.0, 0.0, 0.0, 0.0, 0.0, 0.0, 0.0, 0.0, 0.0, 0.0, 0.0, 0.0, 0.0, 0.0, 0.0, 0.0, 0.0, 0.0, 0.0, 0.0, 0.0, 0.0, 0.0, 0.0, 0.0, 0.0, 0.0, 0.0, 0.0, 0.0, 0.0, 0.0, 0.0, 0.0, 0.0, 0.0, 0.0, 0.0, 0.0, 0.0, 0.0, 0.0, 0.0, 0.0, 0.0, 0.0, 0.0, 0.0, 0.0, 0.0, 0.0, 0.0, 0.0, 0.0, 0.0, 0.0, 0.0, 0.0, 0.0, 0.0, 0.0, 0.0, 0.0, 0.0, 0.0, 0.0, 0.0, 0.0, 0.0, 0.0, 0.0, 0.0, 0.0, 0.0, 0.0, 0.0, 0.0, 0.0, 0.0, 0.0, 0.0, 0.0, 0.0, 0.0, 0.0, 0.0, 0.0, 0.0, 0.0, 0.0, 0.0, 0.0, 0.0, 0.0, 0.0, 0.0, 0.0, 0.0, 0.0, 0.0, 0.0, 0.0, 0.0, 0.0, 0.0, 0.0, 0.0, 0.0, 0.0, 0.0, 0.0, 0.0, 0.0, 0.0, 0.0, 0.0, 0.0, 0.0, 0.0, 0.0, 0.0, 0.0, 0.0, 0.0, 0.0, 0.0, 0.0, 0.0, 0.0, 0.0, 0.0, 0.0, 0.0, 0.0, 0.0, 0.0, 0.0, 0.0, 0.0, 0.0, 0.0, 0.0, 0.0, 0.0, 0.0, 0.0, 0.0, 0.0, 0.0, 0.0, 0.0, 0.0, 0.0, 0.0, 0.0, 0.0, 0.0, 0.0, 0.0, 0.0, 0.0, 0.0, 0.0, 0.0, 0.0, 0.0, 0.0, 0.0, 0.0, 0.0, 0.0, 0.0, 0.0, 0.0, 0.0, 0.0, 0.0, 0.0, 0.0, 0.0, 0.0, 0.0, 0.0, 0.0, 0.0, 0.0, 0.0, 0.0, 0.0, 0.0, 0.0, 0.0, 0.0, 0.0, 0.0, 0.0, 0.0, 0.0, 0.0, 0.0, 0.0, 0.0, 0.0, 0.0, 0.0, 0.0, 0.0, 0.0, 0.0, 0.0, 0.0, 0.0, 0.0, 0.0, 0.0, 0.0, 0.0, 0.0, 0.0, 0.0, 0.0, 0.0, 0.0, 0.0, 0.0, 0.0, 0.0, 0.0, 0.0, 0.0, 0.0, 0.0, 0.0, 0.0, 0.0, 0.0, 0.0, 0.0, 0.0, 0.0, 0.0, 0.0, 0.0, 0.0, 0.0, 0.0, 0.0, 0.0, 0.0, 0.0, 0.0, 0.0, 0.0, 0.0, 0.0, 0.0, 0.0, 0.0, 0.0, 0.0, 0.0, 0.0, 0.0, 0.0, 0.0, 0.0, 0.0, 0.0, 0.0, 0.0, 0.0, 0.0, 0.0, 0.0, 0.0, 0.0, 0.0, 0.0, 0.0, 0.0, 0.0, 0.0, 0.0, 0.0, 0.0, 0.0, 0.0, 0.0, 0.0, 0.0, 0.0, 0.0, 0.0, 0.0, 0.0, 0.0, 0.0, 0.0, 0.0, 0.0, 0.0, 0.0, 0.0, 0.0, 0.0, 0.0, 0.0, 0.0, 0.0, 0.0, 0.0, 0.0, 0.0, 0.0, 0.0, 0.0, 0.0, 0.0, 0.0, 0.0, 0.0, 0.0, 0.0, 0.0, 0.0, 0.0, 0.0, 0.0, 0.0, 0.0, 0.0, 0.0, 0.0, 0.0, 0.0, 0.0, 0.0, 0.0, 0.0, 0.0, 0.0, 0.0, 0.0, 0.0, 0.0, 0.0, 0.0, 0.0, 0.0, 0.0, 0.0, 0.0, 0.0, 0.0, 0.0, 0.0, 0.0, 0.0, 0.0, 0.0, 0.0, 0.0, 0.0, 0.0, 0.0, 0.0, 0.0, 0.0, 0.0, 0.0, 0.0, 0.0, 0.0, 0.0, 0.0, 0.0, 0.0, 0.0, 0.0, 0.0, 0.0, 0.0, 0.0, 0.0, 0.0, 0.0, 0.0, 0.0, 0.0, 0.0, 0.0, 0.0, 0.0, 0.0, 0.0, 0.0, 0.0, 0.0, 0.0, 0.0, 0.0, 0.0, 0.0, 0.0, 0.0, 0.0, 0.0, 0.0, 0.0, 0.0, 0.0, 0.0, 0.0, 0.0, 0.0, 0.0, 0.0, 0.0, 0.0, 0.0, 0.0, 0.0, 0.0, 0.0, 0.0, 0.0, 0.0, 0.0, 0.0, 0.0, 0.0, 0.0, 0.0, 0.0, 0.0, 0.0, 0.0, 0.0, 0.0, 0.0, 0.0, 0.0, 0.0, 0.0, 0.0, 0.0, 0.0, 0.0, 0.0, 0.0, 0.0, 0.0, 0.0, 0.0, 0.0, 0.0, 0.0, 0.0, 0.0, 0.0, 0.0, 0.0, 0.0, 0.0, 0.0, 0.0, 0.0, 0.0, 0.0, 0.0, 0.0, 0.0, 0.0, 0.0, 0.0, 0.0, 0.0, 0.0, 0.0, 0.0, 0.0, 0.0, 0.0, 0.0, 0.0, 0.0, 0.0, 0.0, 0.0, 0.0, 0.0, 0.0, 0.0, 0.0, 0.0, 0.0, 0.0, 0.0, 0.0, 0.0, 0.0, 0.0, 0.0, 0.0, 0.0, 0.0, 0.0, 0.0, 0.0, 0.0, 0.0, 0.0, 0.0, 0.0, 0.0, 0.0, 0.0, 0.0, 0.0, 0.0, 0.0, 0.0, 0.0, 0.0, 0.0, 0.0, 0.0, 0.0, 0.0, 0.0, 0.0, 0.0, 0.0, 0.0, 0.0, 0.0, 0.0, 0.0, 0.0, 0.0, 0.0, 0.0, 0.0, 0.0, 0.0, 0.0, 0.0, 0.0, 0.0, 0.0, 0.0, 0.0, 0.0, 0.0, 0.0, 0.0, 0.0, 0.0, 0.0, 0.0, 0.0, 0.0, 0.0, 0.0, 0.0, 0.0, 0.0, 0.0, 0.0, 0.0, 0.0, 0.0, 0.0, 0.0, 0.0, 0.0, 0.0, 0.0, 0.0, 0.0, 0.0, 0.0, 0.0, 0.0, 0.0, 0.0, 0.0, 0.0, 0.0, 0.0, 0.0, 0.0, 0.0, 0.0, 0.0, 0.0, 0.0, 0.0, 0.0, 0.0, 0.0, 0.0, 0.0, 0.0, 0.0, 0.0, 0.0, 0.0, 0.0, 0.0, 0.0, 0.0, 0.0, 0.0, 0.0, 0.0, 0.0, 0.0, 0.0, 0.0, 0.0, 0.0, 0.0, 0.0, 0.0, 0.0, 0.0, 0.0, 0.0, 0.0, 0.0, 0.0, 0.0, 0.0, 0.0, 0.0, 0.0, 0.0, 0.0, 0.0, 0.0, 0.0, 0.0, 0.0, 0.0, 0.0, 0.0, 0.0, 0.0, 0.0, 0.0, 0.0, 0.0, 0.0, 0.0, 0.0, 0.0, 0.0, 0.0, 0.0, 0.0, 0.0, 0.0, 0.0, 0.0, 0.0, 0.0, 0.0, 0.0, 0.0, 0.0, 0.0, 0.0, 0.0, 0.0, 0.0, 0.0, 0.0, 0.0, 0.0, 0.0, 0.0, 0.0, 0.0, 0.0, 0.0, 0.0, 0.0, 0.0, 0.0, 0.0, 0.0, 0.0, 0.0, 0.0, 0.0, 0.0, 0.0, 0.0, 0.0, 0.0, 0.0, 0.0, 0.0, 0.0, 0.0, 0.0, 0.0, 0.0, 0.0, 0.0, 0.0, 0.0, 0.0, 0.0, 0.0, 0.0, 0.0, 0.0, 0.0, 0.0, 0.0, 0.0, 0.0, 0.0, 0.0, 0.0, 0.0, 0.0, 0.0, 0.0, 0.0, 0.0, 0.0, 0.0, 0.0, 0.0, 0.0, 0.0, 0.0, 0.0, 0.0, 0.0, 0.0, 0.0, 0.0, 0.0, 0.0, 0.0, 0.0, 0.0, 0.0, 0.0, 0.0, 0.0, 0.0, 0.0, 0.0, 0.0, 0.0, 0.0, 0.0, 0.0, 0.0, 0.0, 0.0, 0.0, 0.0, 0.0, 0.0, 0.0, 0.0, 0.0, 0.0, 0.0, 0.0, 0.0, 0.0, 0.0, 0.0, 0.0, 0.0, 0.0, 0.0, 0.0, 0.0, 0.0, 0.0, 0.0, 0.0, 0.0, 0.0, 0.0, 0.0, 0.0, 0.0, 0.0, 0.0, 0.0, 0.0, 0.0, 0.0, 0.0, 0.0, 0.0, 0.0, 0.0, 0.0, 0.0, 0.0, 0.0, 0.0, 0.0, 0.0, 0.0, 0.0, 0.0, 0.0, 0.0, 0.0, 0.0, 0.0, 0.0, 0.0, 0.0, 0.0, 0.0, 0.0, 0.0, 0.0, 0.0, 0.0, 0.0, 0.0, 0.0, 0.0, 0.0, 0.0, 0.0, 0.0, 0.0, 0.0, 0.0, 0.0, 0.0, 0.0, 0.0, 0.0, 0.0, 0.0, 0.0, 0.0, 0.0, 0.0, 0.0, 0.0, 0.0, 0.0, 0.0, 0.0, 0.0, 0.0, 0.0, 0.0, 0.0, 0.0, 0.0, 0.0, 0.0, 0.0, 0.0, 0.0, 0.0, 0.0, 0.0, 0.0, 0.0, 0.0, 0.0, 0.0, 0.0, 0.0, 0.0, 0.0, 0.0, 0.0, 0.0, 0.0, 0.0, 0.0, 0.0, 0.0, 0.0, 0.0, 0.0, 0.0, 0.0, 0.0, 0.0, 0.0, 0.0, 0.0, 0.0, 0.0, 0.0, 0.0, 0.0, 0.0, 0.0, 0.0, 0.0, 0.0, 0.0, 0.0, 0.0, 0.0, 0.0, 0.0, 0.0, 0.0, 0.0, 0.0, 0.0, 0.0, 0.0, 0.0, 0.0, 0.0, 0.0, 0.0, 0.0, 0.0, 0.0, 0.0, 0.0, 0.0, 0.0, 0.0, 0.0, 0.0, 0.0, 0.0, 0.0, 0.0, 0.0, 0.0, 0.0, 0.0, 0.0, 0.0, 0.0, 0.0, 0.0, 0.0, 0.0, 0.0, 0.0, 0.0, 0.0, 0.0, 0.0, 0.0, 0.0, 0.0, 0.0, 0.0, 0.0, 0.0, 0.0, 0.0, 0.0, 0.0, 0.0, 0.0, 0.0, 0.0, 0.0, 0.0, 0.0, 0.0, 0.0, 0.0, 0.0, 0.0, 0.0, 0.0, 0.0, 0.0, 0.0, 0.0, 0.0, 0.0, 0.0, 0.0, 0.0, 0.0, 0.0, 0.0, 0.0, 0.0, 0.0, 0.0, 0.0, 0.0, 0.0, 0.0, 0.0, 0.0, 0.0, 0.0, 0.0, 0.0, 0.0, 0.0, 0.0, 0.0, 0.0, 0.0, 0.0, 0.0, 0.0, 0.0, 0.0, 0.0, 0.0, 0.0, 0.0, 0.0, 0.0, 0.0, 0.0, 0.0, 0.0, 0.0, 0.0, 0.0, 0.0, 0.0, 0.0, 0.0, 0.0, 0.0, 0.0, 0.0, 0.0, 0.0, 0.0, 0.0, 0.0, 0.0, 0.0, 0.0, 0.0, 0.0, 0.0, 0.0, 0.0, 0.0, 0.0, 0.0, 0.0, 0.0, 0.0, 0.0, 0.0, 0.0, 0.0, 0.0, 0.0, 0.0, 0.0, 0.0, 0.0, 0.0, 0.0, 0.0, 0.0, 0.0, 0.0, 0.0, 0.0, 0.0, 0.0, 0.0, 0.0, 0.0, 0.0, 0.0, 0.0, 0.0, 0.0, 0.0, 0.0, 0.0, 0.0, 0.0, 0.0, 0.0, 0.0, 0.0, 0.0, 0.0, 0.0, 0.0, 0.0, 0.0, 0.0, 0.0, 0.0, 0.0, 0.0, 0.0, 0.0, 0.0, 0.0, 0.0, 0.0, 0.0, 0.0, 0.0, 0.0, 0.0, 0.0, 0.0, 0.0, 0.0, 0.0, 0.0, 0.0, 0.0, 0.0, 0.0, 0.0, 0.0, 0.0, 0.0, 0.0, 0.0, 0.0, 0.0, 0.0, 0.0, 0.0, 0.0, 0.0, 0.0, 0.0, 0.0, 0.0, 0.0, 0.0, 0.0, 0.0, 0.0, 0.0, 0.0, 0.0, 0.0, 0.0, 0.0, 0.0, 0.0, 0.0, 0.0, 0.0, 0.0, 0.0, 0.0, 0.0, 0.0, 0.0, 0.0, 0.0, 0.0, 0.0, 0.0, 0.0, 0.0, 0.0, 0.0, 0.0, 0.0, 0.0, 0.0, 0.0, 0.0, 0.0, 0.0, 0.0, 0.0, 0.0, 0.0, 0.0, 0.0, 0.0, 0.0, 0.0, 0.0, 0.0, 0.0, 0.0, 0.0, 0.0, 0.0, 0.0, 0.0, 0.0, 0.0, 0.0, 0.0, 0.0, 0.0, 0.0, 0.0, 0.0, 0.0, 0.0, 0.0, 0.0, 0.0, 0.0, 0.0, 0.0, 0.0, 0.0, 0.0, 0.0, 0.0, 0.0, 0.0, 0.0, 0.0, 0.0, 0.0, 0.0, 0.0, 0.0, 0.0, 0.0, 0.0, 0.0, 0.0, 0.0, 0.0, 0.0, 0.0, 0.0, 0.0, 0.0, 0.0, 0.0, 0.0, 0.0, 0.0, 0.0, 0.0, 0.0, 0.0, 0.0, 0.0, 0.0, 0.0, 0.0, 0.0, 0.0, 0.0, 0.0, 0.0, 0.0, 0.0, 0.0, 0.0, 0.0, 0.0, 0.0, 0.0, 0.0, 0.0, 0.0, 0.0, 0.0, 0.0, 0.0, 0.0, 0.0, 0.0, 0.0, 0.0, 0.0, 0.0, 0.0, 0.0, 0.0, 0.0, 0.0, 0.0, 0.0, 0.0, 0.0, 0.0, 0.0, 0.0, 0.0, 0.0, 0.0, 0.0, 0.0, 0.0, 0.0, 0.0, 0.0, 0.0, 0.0, 0.0, 0.0, 0.0, 0.0, 0.0, 0.0, 0.0, 0.0, 0.0, 0.0, 0.0, 0.0, 0.0, 0.0, 0.0, 0.0, 0.0, 0.0, 0.0, 0.0, 0.0, 0.0, 0.0, 0.0, 0.0, 0.0, 0.0, 0.0, 0.0, 0.0, 0.0, 0.0, 0.0, 0.0, 0.0, 0.0, 0.0, 0.0, 0.0, 0.0, 0.0, 0.0, 0.0, 0.0, 0.0, 0.0, 0.0, 0.0, 0.0, 0.0, 0.0, 0.0, 0.0, 0.0, 0.0, 0.0, 0.0, 0.0, 0.0, 0.0, 0.0, 0.0, 0.0, 0.0, 0.0, 0.0, 0.0, 0.0, 0.0, 0.0, 0.0, 0.0, 0.0, 0.0, 0.0, 0.0, 0.0, 0.0, 0.0, 0.0, 0.0, 0.0, 0.0, 0.0, 0.0, 0.0, 0.0, 0.0, 0.0, 0.0, 0.0, 0.0, 0.0, 0.0, 0.0, 0.0, 0.0, 0.0, 0.0, 0.0, 0.0, 0.0, 0.0, 0.0, 0.0, 0.0, 0.0, 0.0, 0.0, 0.0, 0.0, 0.0, 0.0, 0.0, 0.0, 0.0, 0.0, 0.0, 0.0, 0.0, 0.0, 0.0, 0.0, 0.0, 0.0, 0.0, 0.0, 0.0, 0.0, 0.0, 0.0, 0.0, 0.0, 0.0, 0.0, 0.0, 0.0, 0.0, 0.0, 0.0, 0.0, 0.0, 0.0, 0.0, 0.0, 0.0, 0.0, 0.0, 0.0, 0.0, 0.0, 0.0, 0.0, 0.0, 0.0, 0.0, 0.0, 0.0, 0.0, 0.0, 0.0, 0.0, 0.0, 0.0, 0.0, 0.0, 0.0, 0.0, 0.0, 0.0, 0.0, 0.0, 0.0, 0.0, 0.0, 0.0, 0.0, 0.0, 0.0, 0.0, 0.0, 0.0, 0.0, 0.0, 0.0, 0.0, 0.0, 0.0, 0.0, 0.0, 0.0, 0.0, 0.0, 0.0, 0.0, 0.0, 0.0, 0.0, 0.0, 0.0, 0.0, 0.0, 0.0, 0.0, 0.0, 0.0, 0.0, 0.0, 0.0, 0.0, 0.0, 0.0, 0.0, 0.0, 0.0, 0.0, 0.0, 0.0, 0.0, 0.0, 0.0, 0.0, 0.0, 0.0, 0.0, 0.0, 0.0, 0.0, 0.0, 0.0, 0.0, 0.0, 0.0, 0.0, 0.0, 0.0, 0.0, 0.0, 0.0, 0.0, 0.0, 0.0, 0.0, 0.0, 0.0, 0.0, 0.0, 0.0, 0.0, 0.0, 0.0, 0.0, 0.0, 0.0, 0.0, 0.0, 0.0, 0.0, 0.0, 0.0, 0.0, 0.0, 0.0, 0.0, 0.0, 0.0, 0.0, 0.0, 0.0, 0.0, 0.0, 0.0, 0.0, 0.0, 0.0, 0.0, 0.0, 0.0, 0.0, 0.0, 0.0, 0.0, 0.0, 0.0, 0.0, 0.0, 0.0, 0.0, 0.0, 0.0, 0.0, 0.0, 0.0, 0.0, 0.0, 0.0, 0.0, 0.0, 0.0, 0.0, 0.0, 0.0, 0.0, 0.0, 0.0, 0.0, 0.0, 0.0, 0.0, 0.0, 0.0, 0.0, 0.0, 0.0, 0.0, 0.0, 0.0, 0.0, 0.0, 0.0, 0.0, 0.0, 0.0, 0.0, 0.0, 0.0, 0.0, 0.0, 0.0, 0.0, 0.0, 0.0, 0.0, 0.0, 0.0, 0.0, 0.0, 0.0, 0.0, 0.0, 0.0, 0.0, 0.0, 0.0, 0.0, 0.0, 0.0, 0.0, 0.0, 0.0, 0.0, 0.0, 0.0, 0.0, 0.0, 0.0, 0.0, 0.0, 0.0, 0.0, 0.0, 0.0, 0.0, 0.0, 0.0, 0.0, 0.0, 0.0, 0.0, 0.0, 0.0, 0.0, 0.0, 0.0, 0.0, 0.0, 0.0, 0.0, 0.0, 0.0, 0.0, 0.0, 0.0, 0.0, 0.0, 0.0, 0.0, 0.0, 0.0, 0.0, 0.0, 0.0, 0.0, 0.0, 0.0, 0.0, 0.0, 0.0, 0.0, 0.0, 0.0, 0.0, 0.0, 0.0, 0.0, 0.0, 0.0, 0.0, 0.0, 0.0, 0.0, 0.0, 0.0, 0.0, 0.0, 0.0, 0.0, 0.0, 0.0, 0.0, 0.0, 0.0, 0.0, 0.0, 0.0, 0.0, 0.0, 0.0, 0.0, 0.0, 0.0, 0.0, 0.0, 0.0, 0.0, 0.0, 0.0, 0.0, 0.0, 0.0, 0.0, 0.0, 0.0, 0.0, 0.0, 0.0, 0.0, 0.0, 0.0, 0.0, 0.0, 0.0, 0.0, 0.0, 0.0, 0.0, 0.0, 0.0, 0.0, 0.0, 0.0, 0.0, 0.0, 0.0, 0.0, 0.0, 0.0, 0.0, 0.0, 0.0, 0.0, 0.0, 0.0, 0.0, 0.0, 0.0, 0.0, 0.0, 0.0, 0.0, 0.0, 0.0, 0.0, 0.0, 0.0, 0.0, 0.0, 0.0, 0.0, 0.0, 0.0, 0.0, 0.0, 0.0, 0.0, 0.0, 0.0, 0.0, 0.0, 0.0, 0.0, 0.0, 0.0, 0.0, 0.0, 0.0, 0.0, 0.0, 0.0, 0.0, 0.0, 0.0, 0.0, 0.0, 0.0, 0.0, 0.0, 0.0, 0.0, 0.0, 0.0, 0.0, 0.0, 0.0, 0.0, 0.0, 0.0, 0.0, 0.0, 0.0, 0.0, 0.0, 0.0, 0.0, 0.0, 0.0, 0.0, 0.0, 0.0, 0.0, 0.0, 0.0, 0.0, 0.0, 0.0, 0.0, 0.0, 0.0, 0.0, 0.0, 0.0, 0.0, 0.0, 0.0, 0.0, 0.0, 0.0, 0.0, 0.0, 0.0, 0.0, 0.0, 0.0, 0.0, 0.0, 0.0, 0.0, 0.0, 0.0, 0.0, 0.0, 0.0, 0.0, 0.0, 0.0, 0.0, 0.0, 0.0, 0.0, 0.0, 0.0, 0.0, 0.0, 0.0, 0.0, 0.0, 0.0, 0.0, 0.0, 0.0, 0.0, 0.0, 0.0, 0.0, 0.0, 0.0, 0.0, 0.0, 0.0, 0.0, 0.0, 0.0, 0.0, 0.0, 0.0, 0.0, 0.0, 0.0, 0.0, 0.0, 0.0, 0.0, 0.0, 0.0, 0.0, 0.0, 0.0, 0.0, 0.0, 0.0, 0.0, 0.0, 0.0, 0.0, 0.0, 0.0, 0.0, 0.0, 0.0, 0.0, 0.0, 0.0, 0.0, 0.0, 0.0, 0.0, 0.0, 0.0, 0.0, 0.0, 0.0, 0.0, 0.0, 0.0, 0.0, 0.0, 0.0, 0.0, 0.0, 0.0, 0.0, 0.0, 0.0, 0.0, 0.0, 0.0, 0.0, 0.0, 0.0, 0.0, 0.0, 0.0, 0.0, 0.0, 0.0, 0.0, 0.0, 0.0, 0.0, 0.0, 0.0, 0.0, 0.0, 0.0, 0.0, 0.0, 0.0, 0.0, 0.0, 0.0, 0.0, 0.0, 0.0, 0.0, 0.0, 0.0, 0.0, 0.0, 0.0, 0.0, 0.0, 0.0, 0.0, 0.0, 0.0, 0.0, 0.0, 0.0, 0.0, 0.0, 0.0, 0.0, 0.0, 0.0, 0.0, 0.0, 0.0, 0.0, 0.0, 0.0, 0.0, 0.0, 0.0, 0.0, 0.0, 0.0, 0.0, 0.0, 0.0, 0.0, 0.0, 0.0, 0.0, 0.0, 0.0, 0.0, 0.0, 0.0, 0.0, 0.0, 0.0, 0.0, 0.0, 0.0, 0.0, 0.0, 0.0, 0.0, 0.0, 0.0, 0.0, 0.0, 0.0, 0.0, 0.0, 0.0, 0.0, 0.0, 0.0, 0.0, 0.0, 0.0, 0.0, 0.0, 0.0, 0.0, 0.0, 0.0, 0.0, 0.0, 0.0, 0.0, 0.0, 0.0, 0.0, 0.0, 0.0, 0.0, 0.0, 0.0, 0.0, 0.0, 0.0, 0.0, 0.0, 0.0, 0.0, 0.0, 0.0, 0.0, 0.0, 0.0, 0.0, 0.0, 0.0, 0.0, 0.0, 0.0, 0.0, 0.0, 0.0, 0.0, 0.0, 0.0, 0.0, 0.0, 0.0, 0.0, 0.0, 0.0, 0.0, 0.0, 0.0, 0.0, 0.0, 0.0, 0.0, 0.0, 0.0, 0.0, 0.0, 0.0, 0.0, 0.0, 0.0, 0.0, 0.0, 0.0, 0.0, 0.0, 0.0, 0.0, 0.0, 0.0, 0.0, 0.0, 0.0, 0.0, 0.0, 0.0, 0.0, 0.0, 0.0, 0.0, 0.0, 0.0, 0.0, 0.0, 0.0, 0.0, 0.0, 0.0, 0.0, 0.0, 0.0, 0.0, 0.0, 0.0, 0.0, 0.0, 0.0, 0.0, 0.0, 0.0, 0.0, 0.0, 0.0, 0.0, 0.0, 0.0, 0.0, 0.0, 0.0, 0.0, 0.0, 0.0, 0.0, 0.0, 0.0, 0.0, 0.0, 0.0, 0.0, 0.0, 0.0, 0.0, 0.0, 0.0, 0.0, 0.0, 0.0, 0.0, 0.0, 0.0, 0.0, 0.0, 0.0, 0.0, 0.0, 0.0, 0.0, 0.0, 0.0, 0.0, 0.0, 0.0, 0.0, 0.0, 0.0, 0.0, 0.0, 0.0, 0.0, 0.0, 0.0, 0.0, 0.0, 0.0, 0.0, 0.0, 0.0, 0.0, 0.0, 0.0, 0.0, 0.0, 0.0, 0.0, 0.0, 0.0, 0.0, 0.0, 0.0, 0.0, 0.0, 0.0, 0.0, 0.0, 0.0, 0.0, 0.0, 0.0, 0.0, 0.0, 0.0, 0.0, 0.0, 0.0, 0.0, 0.0, 0.0, 0.0, 0.0, 0.0, 0.0, 0.0, 0.0, 0.0, 0.0, 0.0, 0.0, 0.0, 0.0, 0.0, 0.0, 0.0, 0.0, 0.0, 0.0, 0.0, 0.0, 0.0, 0.0, 0.0, 0.0, 0.0, 0.0, 0.0, 0.0, 0.0, 0.0, 0.0, 0.0, 0.0, 0.0, 0.0, 0.0, 0.0, 0.0, 0.0, 0.0, 0.0, 0.0, 0.0, 0.0, 0.0, 0.0, 0.0, 0.0, 0.0, 0.0, 0.0, 0.0, 0.0, 0.0, 0.0, 0.0, 0.0, 0.0, 0.0, 0.0, 0.0, 0.0, 0.0, 0.0, 0.0, 0.0, 0.0, 0.0, 0.0, 0.0, 0.0, 0.0, 0.0, 0.0, 0.0, 0.0, 0.0, 0.0, 0.0, 0.0, 0.0, 0.0, 0.0, 0.0, 0.0, 0.0, 0.0, 0.0, 0.0, 0.0, 0.0, 0.0, 0.0, 0.0, 0.0, 0.0, 0.0, 0.0, 0.0, 0.0, 0.0, 0.0, 0.0, 0.0, 0.0, 0.0, 0.0, 0.0, 0.0, 0.0, 0.0, 0.0, 0.0, 0.0, 0.0, 0.0, 0.0, 0.0, 0.0, 0.0, 0.0, 0.0, 0.0, 0.0, 0.0, 0.0, 0.0, 0.0, 0.0, 0.0, 0.0, 0.0, 0.0, 0.0, 0.0, 0.0, 0.0, 0.0, 0.0, 0.0, 0.0, 0.0, 0.0, 0.0, 0.0, 0.0, 0.0, 0.0, 0.0, 0.0, 0.0, 0.0, 0.0, 0.0, 0.0, 0.0, 0.0, 0.0, 0.0, 0.0, 0.0, 0.0, 0.0, 0.0, 0.0, 0.0, 0.0, 0.0, 0.0, 0.0, 0.0, 0.0, 0.0, 0.0, 0.0, 0.0, 0.0, 0.0, 0.0, 0.0, 0.0, 0.0, 0.0, 0.0, 0.0, 0.0, 0.0, 0.0, 0.0, 0.0, 0.0, 0.0, 0.0, 0.0, 0.0, 0.0, 0.0, 0.0, 0.0, 0.0, 0.0, 0.0, 0.0, 0.0, 0.0, 0.0, 0.0, 0.0, 0.0, 0.0, 0.0, 0.0, 0.0, 0.0, 0.0, 0.0, 0.0, 0.0, 0.0, 0.0, 0.0, 0.0, 0.0, 0.0, 0.0, 0.0, 0.0, 0.0, 0.0, 0.0, 0.0, 0.0, 0.0, 0.0, 0.0, 0.0, 0.0, 0.0, 0.0, 0.0, 0.0, 0.0, 0.0, 0.0, 0.0, 0.0, 0.0, 0.0, 0.0, 0.0, 0.0, 0.0, 0.0, 0.0, 0.0, 0.0, 0.0, 0.0, 0.0, 0.0, 0.0, 0.0, 0.0, 0.0, 0.0, 0.0, 0.0, 0.0, 0.0, 0.0, 0.0, 0.0, 0.0, 0.0, 0.0, 0.0, 0.0, 0.0, 0.0, 0.0, 0.0, 0.0, 0.0, 0.0, 0.0, 0.0, 0.0, 0.0, 0.0, 0.0, 0.0, 0.0, 0.0, 0.0, 0.0, 0.0, 0.0, 0.0, 0.0, 0.0, 0.0, 0.0, 0.0, 0.0, 0.0, 0.0, 0.0, 0.0, 0.0, 0.0, 0.0, 0.0, 0.0, 0.0, 0.0, 0.0, 0.0, 0.0, 0.0, 0.0, 0.0, 0.0, 0.0, 0.0, 0.0, 0.0, 0.0, 0.0, 0.0, 0.0, 0.0, 0.0, 0.0, 0.0, 0.0, 0.0, 0.0, 0.0, 0.0, 0.0, 0.0, 0.0, 0.0, 0.0, 0.0, 0.0, 0.0, 0.0, 0.0, 0.0, 0.0, 0.0, 0.0, 0.0, 0.0, 0.0, 0.0, 0.0, 0.0, 0.0, 0.0, 0.0, 0.0, 0.0, 0.0, 0.0, 0.0, 0.0, 0.0, 0.0, 0.0, 0.0, 0.0, 0.0, 0.0, 0.0, 0.0, 0.0, 0.0, 0.0, 0.0, 0.0, 0.0, 0.0, 0.0, 0.0, 0.0, 0.0, 0.0, 0.0, 0.0, 0.0, 0.0, 0.0, 0.0, 0.0, 0.0, 0.0, 0.0, 0.0, 0.0, 0.0, 0.0, 0.0, 0.0, 0.0, 0.0, 0.0, 0.0, 0.0, 0.0, 0.0, 0.0, 0.0, 0.0, 0.0, 0.0, 0.0, 0.0, 0.0, 0.0, 0.0, 0.0, 0.0, 0.0, 0.0, 0.0, 0.0, 0.0, 0.0, 0.0, 0.0, 0.0, 0.0, 0.0, 0.0, 0.0, 0.0, 0.0, 0.0, 0.0, 0.0, 0.0, 0.0, 0.0, 0.0, 0.0, 0.0, 0.0, 0.0, 0.0, 0.0, 0.0, 0.0, 0.0, 0.0, 0.0, 0.0, 0.0, 0.0, 0.0, 0.0, 0.0, 0.0, 0.0, 0.0, 0.0, 0.0, 0.0, 0.0, 0.0, 0.0, 0.0, 0.0, 0.0, 0.0, 0.0, 0.0, 0.0, 0.0, 0.0, 0.0, 0.0, 0.0, 0.0, 0.0, 0.0, 0.0, 0.0, 0.0, 0.0, 0.0, 0.0, 0.0, 0.0, 0.0, 0.0, 0.0, 0.0, 0.0, 0.0, 0.0, 0.0, 0.0, 0.0, 0.0, 0.0, 0.0, 0.0, 0.0, 0.0, 0.0, 0.0, 0.0, 0.0, 0.0, -0.08188, 0.02002, -0.08476, -0.9193, 0.8254, -0.7057, 0.827, -0.1991, -1.024, 0.9622, -1.027, 0.0229, -0.1167, 0.2365, -0.1152, 0.7431, 0.8299, 0.9593, 0.827, 0.02002, 1.737, 0.2336, 1.739, 0.7402, -0.08188, 0.9593, -0.08476, 0.02002, 0.8254, 0.2336, 0.827, 0.7402, 2.027, -0.4127, 1.52, -0.4111, 1.519, -0.9177, 2.025, -0.9193, -1.024, 0.0229, -1.027, -0.9164, -0.9028, -0.793, -0.9007, -0.1012, 0.827, -0.9172, 1.519, -0.9193, 1.377, -0.06826, 0.9741, -0.06703, -1.027, -0.9164, -0.08764, -0.9193, -0.211, -0.7951, -0.9028, -0.793, -0.08476, 0.02002, -1.024, 0.0229, -0.9007, -0.1012, -0.2089, -0.1034, -0.08764, -0.9193, -0.08476, 0.02002, -0.2089, -0.1034, -0.211, -0.7951, 1.519, -0.4099, 1.922, -0.4111, 1.923, -0.008372, 1.52, -0.007137, 1.519, 1.809, 0.827, 1.812, 0.9689, 0.9606, 1.372, 0.9593, 0.827, 1.812, 0.1352, 1.809, 0.2823, 0.9593, 0.6851, 0.9606, -0.1152, 1.812, -0.807, 1.814, -0.6651, 0.9634, -0.2623, 0.9622, 2.027, 1.466, 1.52, 1.467, 1.519, 0.9609, 2.025, 0.9593])
me_cube_013.materials.append(mat_material_002)
me_cube_013.materials.append(mat_material_001)
me_cube_013.use_remesh_preserve_volume = False
me_cube_013.use_remesh_preserve_attributes = False
me_cube_013.use_mirror_vertex_groups = False
me_cube_013.update()

# ---- objects
ob_corbeille_pleine = bpy.data.objects.new('corbeille_pleine', me_cube_013)
ob_lamp = bpy.data.objects.new('Lamp', light_lamp)
ob_camera = bpy.data.objects.new('Camera', cam_camera)

# ---- transforms, parenting, visibility, modifiers, constraints
ob_corbeille_pleine.location = (0.0, 0.0, -1.49e-08)
ob_corbeille_pleine.lineart.crease_threshold = 0.0
ob_lamp.location = (0.1025, -1.003, 1.087)
ob_lamp.rotation_euler = (0.6503, 0.05522, 1.866)
ob_lamp.lock_rotations_4d = False
ob_lamp.empty_display_type = 'ARROWS'
ob_lamp.color = (0.0, 0.0, 0.0, 0.0)
ob_lamp.lineart.crease_threshold = 0.0
ob_camera.location = (1.864, -1.773, 1.746)
ob_camera.rotation_euler = (1.109, 0.01082, 0.8149)
ob_camera.lock_rotations_4d = False
ob_camera.empty_display_type = 'ARROWS'
ob_camera.color = (0.0, 0.0, 0.0, 0.0)
ob_camera.display_type = 'WIRE'
ob_camera.lineart.crease_threshold = 0.0

# ---- collection membership
col_collection_1.objects.link(ob_corbeille_pleine)
col_collection_1.objects.link(ob_lamp)
col_collection_1.objects.link(ob_camera)

# ---- scene / render settings (as saved in the file)
scene.camera = ob_camera
scene.frame_start = 1; scene.frame_end = 250; scene.frame_set(1)
scene.render.engine = 'BLENDER_EEVEE_NEXT'
scene.render.image_settings.color_mode = 'RGB'
scene.render.image_settings.compression = 90
scene.render.resolution_percentage = 50
scene.render.dither_intensity = 0.0
scene.cycles.use_denoising = False
scene.cycles.samples = 10
scene.cycles.sampling_pattern = 'TABULATED_SOBOL'
scene.cycles.light_sampling_threshold = 0.0
scene.cycles.use_adaptive_sampling = False
scene.cycles.use_light_tree = False
scene.cycles.blur_glossy = 0.0
scene.cycles.volume_bounces = 1
scene.cycles.pixel_filter_type = 'GAUSSIAN'
scene.cycles.sample_clamp_indirect = 0.0
scene.view_settings.view_transform = 'Standard'
bpy.context.view_layer.update()
